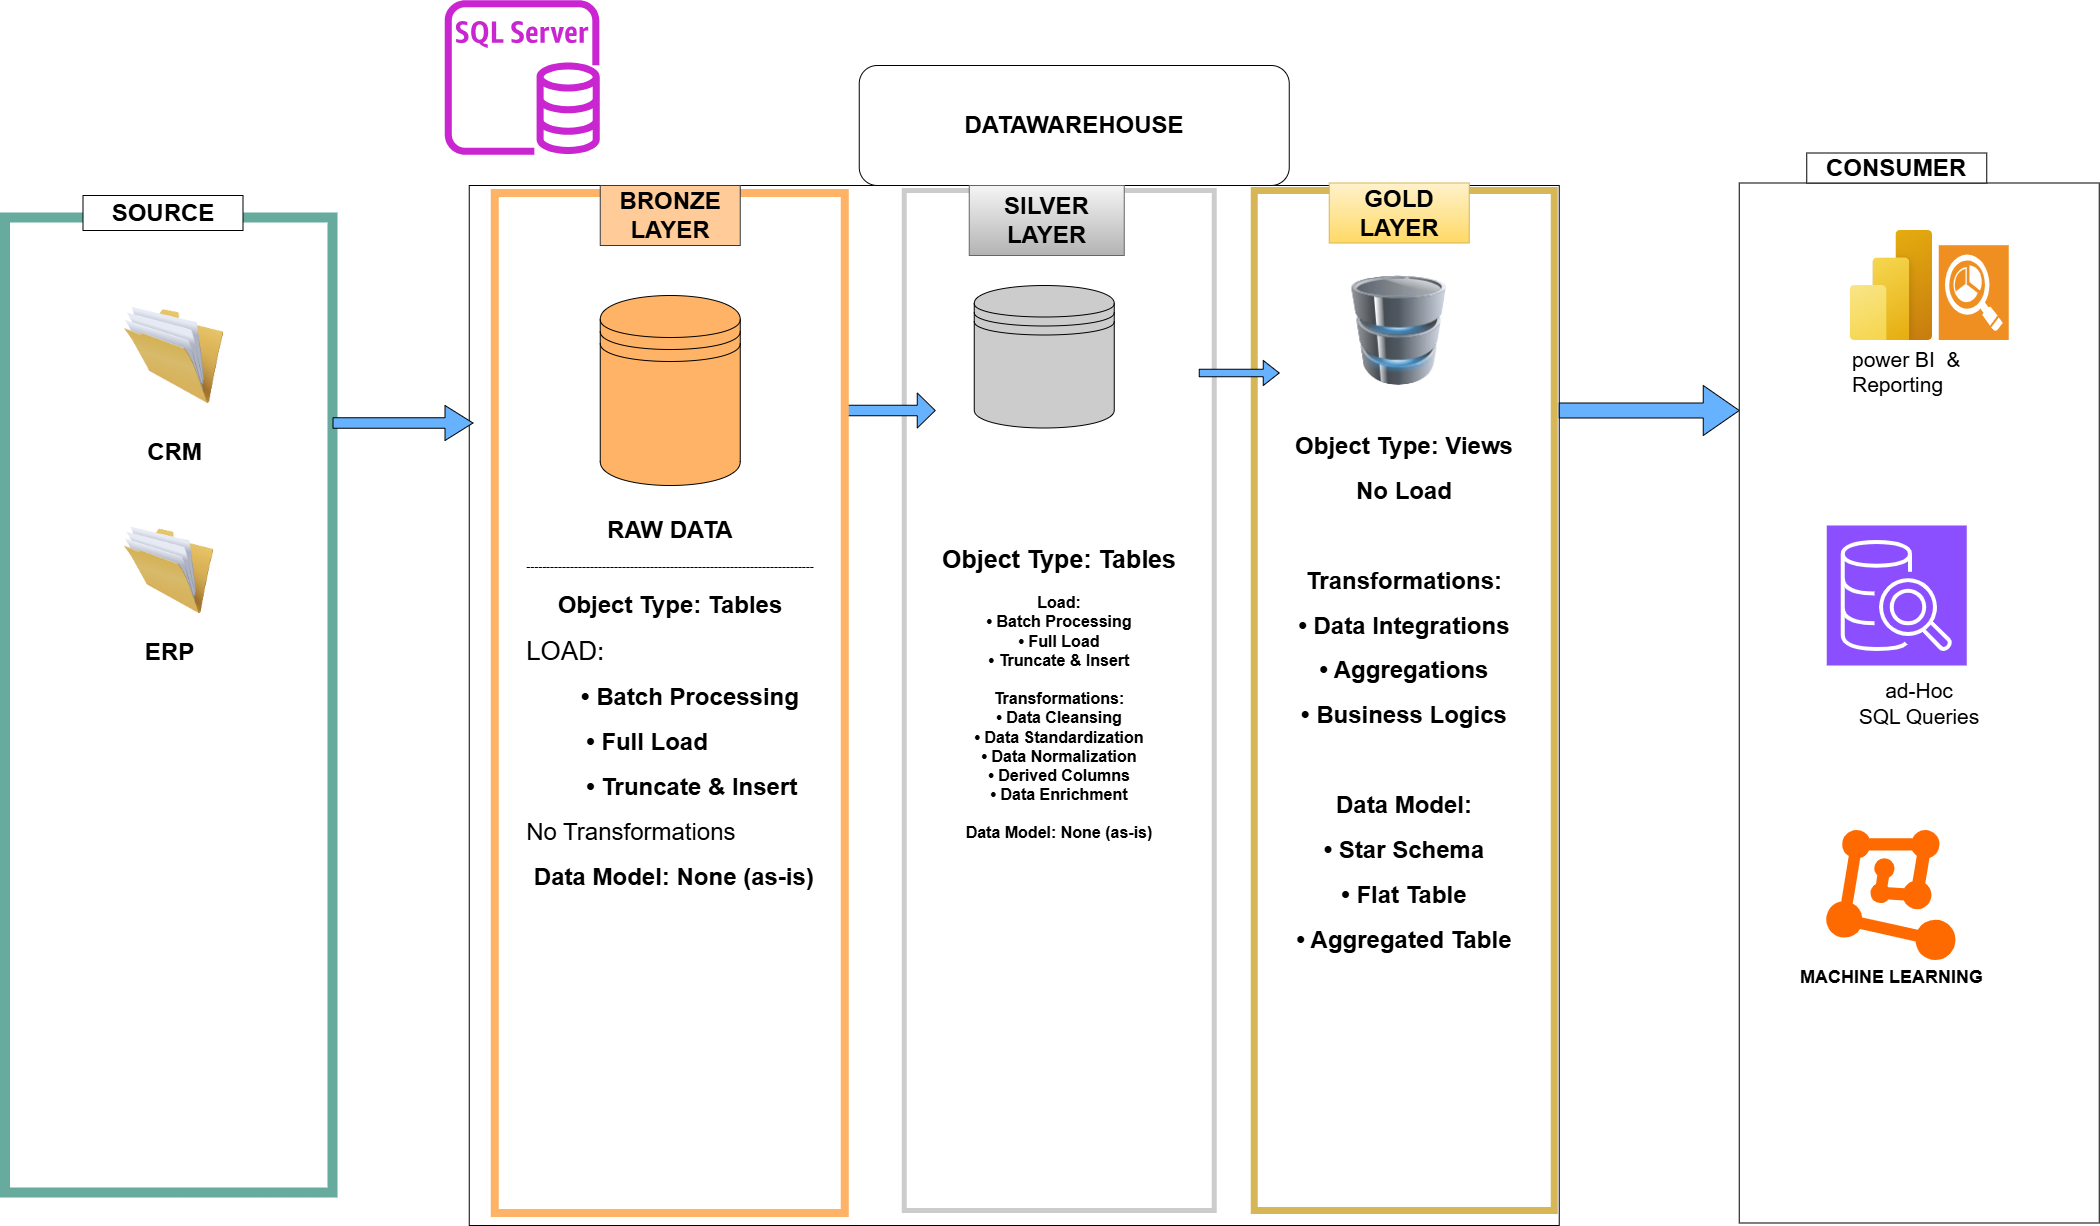

The diagram above was exported from draw.io. Its source (the exported page's mxGraphModel, read from the mxfile embedded in the PNG):
<mxGraphModel dx="3298" dy="3692" grid="1" gridSize="10" guides="1" tooltips="1" connect="1" arrows="1" fold="1" page="1" pageScale="1" pageWidth="850" pageHeight="1100" math="0" shadow="0">
  <root>
    <mxCell id="0" />
    <mxCell id="1" parent="0" />
    <mxCell id="R7bfbALp2j7TIvRGjp2E-3" parent="1" style="rounded=0;whiteSpace=wrap;html=1;" value="" vertex="1">
      <mxGeometry height="1040" width="1090" x="190" y="80" as="geometry" />
    </mxCell>
    <mxCell id="R7bfbALp2j7TIvRGjp2E-4" parent="1" style="rounded=1;whiteSpace=wrap;html=1;" value="&lt;h1&gt;DATAWAREHOUSE&lt;/h1&gt;" vertex="1">
      <mxGeometry height="120" width="430" x="580" y="-40" as="geometry" />
    </mxCell>
    <mxCell id="R7bfbALp2j7TIvRGjp2E-11" parent="1" style="rounded=0;whiteSpace=wrap;html=1;fillColor=none;gradientColor=#ffd966;strokeColor=#d6b656;strokeWidth=7;" value="&lt;h1&gt;Object Type: Views&lt;/h1&gt;&lt;h1&gt;No Load&lt;/h1&gt;&lt;h1&gt;&lt;br&gt;&lt;/h1&gt;&lt;h1&gt;Transformations:&lt;/h1&gt;&lt;h1&gt;• Data Integrations&lt;/h1&gt;&lt;h1&gt;• Aggregations&lt;/h1&gt;&lt;h1&gt;• Business Logics&lt;/h1&gt;&lt;h1&gt;&lt;br&gt;&lt;/h1&gt;&lt;h1&gt;Data Model:&lt;/h1&gt;&lt;h1&gt;• Star Schema&lt;/h1&gt;&lt;h1&gt;• Flat Table&lt;/h1&gt;&lt;h1&gt;• Aggregated Table&lt;/h1&gt;&lt;div&gt;&lt;br&gt;&lt;/div&gt;" vertex="1">
      <mxGeometry height="1020" width="300" x="975" y="85" as="geometry" />
    </mxCell>
    <mxCell id="R7bfbALp2j7TIvRGjp2E-14" parent="1" style="rounded=0;whiteSpace=wrap;html=1;fillColor=#fff2cc;gradientColor=#ffd966;strokeColor=#d6b656;" value="&lt;h1&gt;GOLD LAYER&lt;/h1&gt;" vertex="1">
      <mxGeometry height="60" width="140" x="1050" y="77.5" as="geometry" />
    </mxCell>
    <mxCell id="R7bfbALp2j7TIvRGjp2E-15" parent="1" style="rounded=0;whiteSpace=wrap;html=1;" value="&lt;font style=&quot;font-size: 21px;&quot;&gt;ad-Hoc&lt;/font&gt;&lt;div&gt;&lt;font style=&quot;font-size: 21px;&quot;&gt;SQL Queries&lt;/font&gt;&lt;/div&gt;" vertex="1">
      <mxGeometry height="1040" width="360" x="1460" y="77.5" as="geometry" />
    </mxCell>
    <mxCell id="R7bfbALp2j7TIvRGjp2E-17" parent="1" style="rounded=0;whiteSpace=wrap;html=1;fontStyle=1" value="&lt;h1&gt;CONSUMER&lt;/h1&gt;" vertex="1">
      <mxGeometry height="30" width="180" x="1527.5" y="47.5" as="geometry" />
    </mxCell>
    <mxCell id="R7bfbALp2j7TIvRGjp2E-20" parent="1" style="rounded=0;whiteSpace=wrap;html=1;fillColor=none;strokeColor=light-dark(#67AB9F,#979A9C);labelPosition=center;verticalLabelPosition=middle;align=center;verticalAlign=middle;noLabel=1;strokeWidth=10;" value="Object Type: CSV FilesInterface: Files in Folder" vertex="1">
      <mxGeometry height="975" width="327.5" x="-273.75" y="112.5" as="geometry" />
    </mxCell>
    <mxCell id="R7bfbALp2j7TIvRGjp2E-21" parent="1" style="rounded=0;whiteSpace=wrap;html=1;" value="&lt;h1&gt;SOURCE&lt;/h1&gt;" vertex="1">
      <mxGeometry height="35" width="160" x="-196.25" y="90" as="geometry" />
    </mxCell>
    <mxCell id="R7bfbALp2j7TIvRGjp2E-22" parent="1" style="image;html=1;image=img/lib/clip_art/general/Full_Folder_128x128.png" value="&lt;h1&gt;CRM&lt;/h1&gt;" vertex="1">
      <mxGeometry height="120" width="100" x="-155" y="190" as="geometry" />
    </mxCell>
    <mxCell id="R7bfbALp2j7TIvRGjp2E-23" parent="1" style="image;html=1;image=img/lib/clip_art/general/Full_Folder_128x128.png;labelPosition=center;verticalLabelPosition=bottom;align=center;verticalAlign=top;" value="&lt;h1&gt;ERP&lt;/h1&gt;" vertex="1">
      <mxGeometry height="90" width="90" x="-155" y="420" as="geometry" />
    </mxCell>
    <mxCell id="R7bfbALp2j7TIvRGjp2E-26" parent="1" style="image;html=1;image=img/lib/clip_art/computers/Database_128x128.png" value="" vertex="1">
      <mxGeometry height="110" width="100" x="1070" y="170" as="geometry" />
    </mxCell>
    <mxCell id="44d8PaCdNCTEMpgyHe6N-1" parent="1" style="rounded=0;whiteSpace=wrap;html=1;strokeColor=#CCCCCC;fillColor=none;verticalAlign=middle;labelPosition=center;verticalLabelPosition=middle;align=center;fontStyle=1;textShadow=0;labelBorderColor=none;labelBackgroundColor=none;strokeWidth=5;" value="&lt;div&gt;&lt;font style=&quot;font-size: 25px;&quot;&gt;Object Type: Tables&lt;/font&gt;&lt;/div&gt;&lt;div&gt;&lt;font size=&quot;3&quot;&gt;&lt;br&gt;&lt;/font&gt;&lt;/div&gt;&lt;div&gt;&lt;font size=&quot;3&quot;&gt;Load:&lt;/font&gt;&lt;/div&gt;&lt;div&gt;&lt;font size=&quot;3&quot;&gt;• Batch Processing&lt;/font&gt;&lt;/div&gt;&lt;div&gt;&lt;font size=&quot;3&quot;&gt;• Full Load&lt;/font&gt;&lt;/div&gt;&lt;div&gt;&lt;font size=&quot;3&quot;&gt;• Truncate &amp;amp; Insert&lt;/font&gt;&lt;/div&gt;&lt;div&gt;&lt;font size=&quot;3&quot;&gt;&lt;br&gt;&lt;/font&gt;&lt;/div&gt;&lt;div&gt;&lt;font size=&quot;3&quot;&gt;Transformations:&lt;/font&gt;&lt;/div&gt;&lt;div&gt;&lt;font size=&quot;3&quot;&gt;• Data Cleansing&lt;/font&gt;&lt;/div&gt;&lt;div&gt;&lt;font size=&quot;3&quot;&gt;• Data Standardization&lt;/font&gt;&lt;/div&gt;&lt;div&gt;&lt;font size=&quot;3&quot;&gt;• Data Normalization&lt;/font&gt;&lt;/div&gt;&lt;div&gt;&lt;font size=&quot;3&quot;&gt;• Derived Columns&lt;/font&gt;&lt;/div&gt;&lt;div&gt;&lt;font size=&quot;3&quot;&gt;• Data Enrichment&lt;/font&gt;&lt;/div&gt;&lt;div&gt;&lt;font size=&quot;3&quot;&gt;&lt;br&gt;&lt;/font&gt;&lt;/div&gt;&lt;div&gt;&lt;font size=&quot;3&quot;&gt;Data Model: None (as-is)&lt;/font&gt;&lt;/div&gt;&lt;div&gt;&lt;br&gt;&lt;/div&gt;" vertex="1">
      <mxGeometry height="1020" width="310" x="625" y="85" as="geometry" />
    </mxCell>
    <mxCell id="R7bfbALp2j7TIvRGjp2E-13" parent="1" style="rounded=0;whiteSpace=wrap;html=1;fillColor=#f5f5f5;gradientColor=#b3b3b3;strokeColor=#666666;" value="&lt;h1&gt;SILVER LAYER&lt;/h1&gt;" vertex="1">
      <mxGeometry height="70" width="155" x="690" y="80" as="geometry" />
    </mxCell>
    <mxCell id="44d8PaCdNCTEMpgyHe6N-3" parent="1" style="shape=datastore;whiteSpace=wrap;html=1;fillColor=#CCCCCC;" value="" vertex="1">
      <mxGeometry height="142.5" width="140" x="695" y="180" as="geometry" />
    </mxCell>
    <mxCell id="44d8PaCdNCTEMpgyHe6N-7" parent="1" style="shape=singleArrow;whiteSpace=wrap;html=1;fillColor=#66B2FF;" value="" vertex="1">
      <mxGeometry height="35" width="90" x="566" y="287.5" as="geometry" />
    </mxCell>
    <mxCell id="44d8PaCdNCTEMpgyHe6N-8" parent="1" style="shape=singleArrow;whiteSpace=wrap;html=1;fillColor=#66B2FF;" value="" vertex="1">
      <mxGeometry height="25" width="80" x="920" y="255" as="geometry" />
    </mxCell>
    <mxCell id="44d8PaCdNCTEMpgyHe6N-10" parent="1" style="shape=singleArrow;whiteSpace=wrap;html=1;fillColor=#66B2FF;" value="" vertex="1">
      <mxGeometry height="50" width="180" x="1280" y="280" as="geometry" />
    </mxCell>
    <mxCell id="R7bfbALp2j7TIvRGjp2E-5" parent="1" style="rounded=0;whiteSpace=wrap;html=1;fillColor=none;strokeColor=#FFB366;strokeWidth=8;align=center;labelPosition=center;verticalLabelPosition=middle;verticalAlign=middle;" value="&lt;h1 style=&quot;&quot;&gt;RAW DATA&lt;/h1&gt;&lt;div&gt;------------------------------------------------------------------------&lt;/div&gt;&lt;h1 style=&quot;&quot;&gt;Object Type: Tables&lt;/h1&gt;&lt;h1 style=&quot;text-align: left;&quot;&gt;&lt;span style=&quot;font-size: 26px; font-weight: 400;&quot;&gt;LOAD:&lt;/span&gt;&lt;/h1&gt;&lt;h1 style=&quot;&quot;&gt;&amp;nbsp; &amp;nbsp; &amp;nbsp; • Batch Processing&lt;/h1&gt;&lt;h1 style=&quot;text-align: left;&quot;&gt;&amp;nbsp; &amp;nbsp; &amp;nbsp; &amp;nbsp; &amp;nbsp;• Full Load&lt;/h1&gt;&lt;h1 style=&quot;text-align: left;&quot;&gt;&amp;nbsp; &amp;nbsp; &amp;nbsp; &amp;nbsp; &amp;nbsp;• Truncate &amp;amp; Insert&lt;/h1&gt;&lt;h1 style=&quot;text-align: left;&quot;&gt;&lt;span style=&quot;background-color: transparent; color: light-dark(rgb(0, 0, 0), rgb(255, 255, 255)); font-weight: normal;&quot;&gt;&lt;font style=&quot;font-size: 24px;&quot;&gt;No Transformations&lt;/font&gt;&lt;/span&gt;&lt;/h1&gt;&lt;h1 style=&quot;text-align: right;&quot;&gt;Data Model: None (as-is)&lt;/h1&gt;" vertex="1">
      <mxGeometry height="1020" width="350" x="216" y="88" as="geometry" />
    </mxCell>
    <mxCell id="R7bfbALp2j7TIvRGjp2E-6" parent="1" style="rounded=0;whiteSpace=wrap;html=1;fillColor=#ffcc99;strokeColor=#36393d;" value="&lt;h1&gt;BRONZE LAYER&lt;/h1&gt;" vertex="1">
      <mxGeometry height="60" width="140" x="321" y="80" as="geometry" />
    </mxCell>
    <mxCell id="R7bfbALp2j7TIvRGjp2E-24" parent="1" style="shape=datastore;whiteSpace=wrap;html=1;fillColor=#FFB366;" value="" vertex="1">
      <mxGeometry height="190" width="140" x="321" y="190" as="geometry" />
    </mxCell>
    <mxCell id="44d8PaCdNCTEMpgyHe6N-23" parent="1" style="shape=singleArrow;whiteSpace=wrap;html=1;fillColor=#66B2FF;" value="" vertex="1">
      <mxGeometry height="35" width="140" x="53.75" y="300" as="geometry" />
    </mxCell>
    <mxCell id="44d8PaCdNCTEMpgyHe6N-25" parent="1" style="image;aspect=fixed;html=1;points=[];align=left;fontSize=12;image=img/lib/azure2/power_platform/PowerBI.svg;" value="&lt;font style=&quot;font-size: 21px;&quot;&gt;power BI&amp;nbsp; &amp;amp;&lt;/font&gt;&lt;div&gt;&lt;font style=&quot;font-size: 21px;&quot;&gt;Reporting&lt;/font&gt;&lt;/div&gt;" vertex="1">
      <mxGeometry height="110" width="82.5" x="1570.86" y="125" as="geometry" />
    </mxCell>
    <mxCell id="44d8PaCdNCTEMpgyHe6N-26" parent="1" style="shadow=0;dashed=0;html=1;strokeColor=none;fillColor=#EF8F21;labelPosition=center;verticalLabelPosition=bottom;verticalAlign=top;align=center;outlineConnect=0;shape=mxgraph.veeam.reporting;" value="" vertex="1">
      <mxGeometry height="94.8" width="70" x="1660" y="140.2" as="geometry" />
    </mxCell>
    <mxCell id="44d8PaCdNCTEMpgyHe6N-27" parent="1" style="sketch=0;points=[[0,0,0],[0.25,0,0],[0.5,0,0],[0.75,0,0],[1,0,0],[0,1,0],[0.25,1,0],[0.5,1,0],[0.75,1,0],[1,1,0],[0,0.25,0],[0,0.5,0],[0,0.75,0],[1,0.25,0],[1,0.5,0],[1,0.75,0]];outlineConnect=0;fontColor=#232F3E;fillColor=#8C4FFF;strokeColor=#ffffff;dashed=0;verticalLabelPosition=bottom;verticalAlign=top;align=center;html=1;fontSize=12;fontStyle=0;aspect=fixed;shape=mxgraph.aws4.resourceIcon;resIcon=mxgraph.aws4.sql_workbench;" value="" vertex="1">
      <mxGeometry height="140" width="140" x="1547.5" y="420" as="geometry" />
    </mxCell>
    <mxCell id="44d8PaCdNCTEMpgyHe6N-28" parent="1" style="points=[];aspect=fixed;html=1;align=center;shadow=0;dashed=0;fillColor=#FF6A00;strokeColor=none;shape=mxgraph.alibaba_cloud.machine_learning;labelPosition=center;verticalLabelPosition=bottom;verticalAlign=top;" value="&lt;font style=&quot;font-size: 18px;&quot;&gt;&lt;b&gt;MACHINE LEARNING&lt;/b&gt;&lt;/font&gt;" vertex="1">
      <mxGeometry height="130" width="129.22" x="1547.5" y="725" as="geometry" />
    </mxCell>
    <mxCell id="44d8PaCdNCTEMpgyHe6N-29" parent="1" style="sketch=0;outlineConnect=0;fontColor=#232F3E;gradientColor=none;fillColor=#C925D1;strokeColor=none;dashed=0;verticalLabelPosition=bottom;verticalAlign=top;align=center;html=1;fontSize=12;fontStyle=0;aspect=fixed;pointerEvents=1;shape=mxgraph.aws4.rds_sql_server_instance;" value="" vertex="1">
      <mxGeometry height="155" width="155" x="166" y="-105" as="geometry" />
    </mxCell>
  </root>
</mxGraphModel>